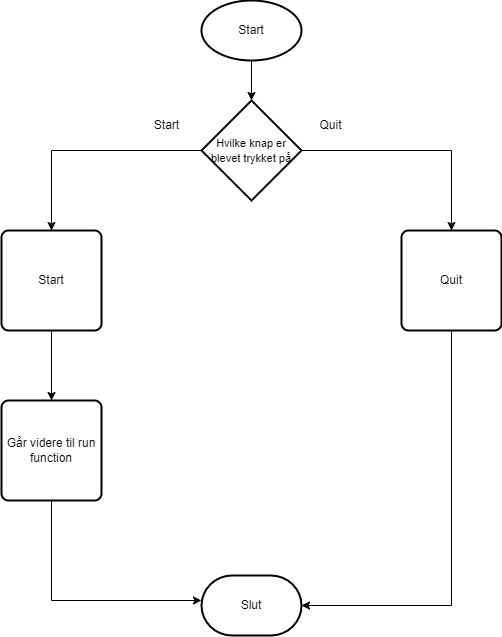

The diagram above was exported from draw.io. Its source (the exported page's mxGraphModel, read from the mxfile embedded in the PNG):
<mxGraphModel dx="1613" dy="706" grid="1" gridSize="10" guides="1" tooltips="1" connect="1" arrows="1" fold="1" page="1" pageScale="1" pageWidth="827" pageHeight="1169" math="0" shadow="0">
  <root>
    <mxCell id="0" />
    <mxCell id="1" parent="0" />
    <mxCell id="MK4ABNJxNvMimmndak2H-7" style="edgeStyle=orthogonalEdgeStyle;rounded=0;orthogonalLoop=1;jettySize=auto;html=1;" parent="1" source="MK4ABNJxNvMimmndak2H-2" target="MK4ABNJxNvMimmndak2H-3" edge="1">
      <mxGeometry relative="1" as="geometry" />
    </mxCell>
    <mxCell id="MK4ABNJxNvMimmndak2H-2" value="Start" style="strokeWidth=2;html=1;shape=mxgraph.flowchart.start_1;whiteSpace=wrap;" parent="1" vertex="1">
      <mxGeometry x="310" y="10" width="100" height="60" as="geometry" />
    </mxCell>
    <mxCell id="MK4ABNJxNvMimmndak2H-6" style="edgeStyle=orthogonalEdgeStyle;rounded=0;orthogonalLoop=1;jettySize=auto;html=1;entryX=0.5;entryY=0;entryDx=0;entryDy=0;" parent="1" source="MK4ABNJxNvMimmndak2H-3" target="MK4ABNJxNvMimmndak2H-5" edge="1">
      <mxGeometry relative="1" as="geometry" />
    </mxCell>
    <mxCell id="MK4ABNJxNvMimmndak2H-11" style="edgeStyle=orthogonalEdgeStyle;rounded=0;orthogonalLoop=1;jettySize=auto;html=1;" parent="1" source="MK4ABNJxNvMimmndak2H-3" target="MK4ABNJxNvMimmndak2H-10" edge="1">
      <mxGeometry relative="1" as="geometry" />
    </mxCell>
    <mxCell id="MK4ABNJxNvMimmndak2H-3" value="&lt;font style=&quot;font-size: 11px;&quot;&gt;Hvilke knap er blevet trykket på&lt;/font&gt;" style="strokeWidth=2;html=1;shape=mxgraph.flowchart.decision;whiteSpace=wrap;" parent="1" vertex="1">
      <mxGeometry x="310" y="110" width="100" height="100" as="geometry" />
    </mxCell>
    <mxCell id="MK4ABNJxNvMimmndak2H-22" style="edgeStyle=orthogonalEdgeStyle;rounded=0;orthogonalLoop=1;jettySize=auto;html=1;" parent="1" source="MK4ABNJxNvMimmndak2H-5" target="MK4ABNJxNvMimmndak2H-21" edge="1">
      <mxGeometry relative="1" as="geometry" />
    </mxCell>
    <mxCell id="MK4ABNJxNvMimmndak2H-5" value="Start" style="rounded=1;whiteSpace=wrap;html=1;absoluteArcSize=1;arcSize=14;strokeWidth=2;" parent="1" vertex="1">
      <mxGeometry x="110" y="240" width="100" height="100" as="geometry" />
    </mxCell>
    <mxCell id="MK4ABNJxNvMimmndak2H-10" value="Quit" style="rounded=1;whiteSpace=wrap;html=1;absoluteArcSize=1;arcSize=14;strokeWidth=2;" parent="1" vertex="1">
      <mxGeometry x="510" y="240" width="100" height="100" as="geometry" />
    </mxCell>
    <mxCell id="MK4ABNJxNvMimmndak2H-12" value="Slut" style="strokeWidth=2;html=1;shape=mxgraph.flowchart.terminator;whiteSpace=wrap;" parent="1" vertex="1">
      <mxGeometry x="310" y="585" width="100" height="60" as="geometry" />
    </mxCell>
    <mxCell id="MK4ABNJxNvMimmndak2H-15" value="Start" style="text;html=1;align=center;verticalAlign=middle;resizable=0;points=[];autosize=1;strokeColor=none;fillColor=none;" parent="1" vertex="1">
      <mxGeometry x="250" y="120" width="50" height="30" as="geometry" />
    </mxCell>
    <mxCell id="MK4ABNJxNvMimmndak2H-16" value="Quit" style="text;html=1;align=center;verticalAlign=middle;resizable=0;points=[];autosize=1;strokeColor=none;fillColor=none;" parent="1" vertex="1">
      <mxGeometry x="414" y="120" width="50" height="30" as="geometry" />
    </mxCell>
    <mxCell id="MK4ABNJxNvMimmndak2H-23" style="edgeStyle=orthogonalEdgeStyle;rounded=0;orthogonalLoop=1;jettySize=auto;html=1;" parent="1" source="MK4ABNJxNvMimmndak2H-21" target="MK4ABNJxNvMimmndak2H-12" edge="1">
      <mxGeometry relative="1" as="geometry">
        <Array as="points">
          <mxPoint x="160" y="610" />
        </Array>
      </mxGeometry>
    </mxCell>
    <mxCell id="MK4ABNJxNvMimmndak2H-21" value="Går videre til run function" style="rounded=1;whiteSpace=wrap;html=1;absoluteArcSize=1;arcSize=14;strokeWidth=2;" parent="1" vertex="1">
      <mxGeometry x="110" y="410" width="100" height="100" as="geometry" />
    </mxCell>
    <mxCell id="t9HHP09nfXb9OQ2QLWKY-1" style="edgeStyle=orthogonalEdgeStyle;rounded=0;orthogonalLoop=1;jettySize=auto;html=1;exitX=0.5;exitY=1;exitDx=0;exitDy=0;entryX=1;entryY=0.5;entryDx=0;entryDy=0;entryPerimeter=0;" edge="1" parent="1" source="MK4ABNJxNvMimmndak2H-10" target="MK4ABNJxNvMimmndak2H-12">
      <mxGeometry relative="1" as="geometry" />
    </mxCell>
  </root>
</mxGraphModel>